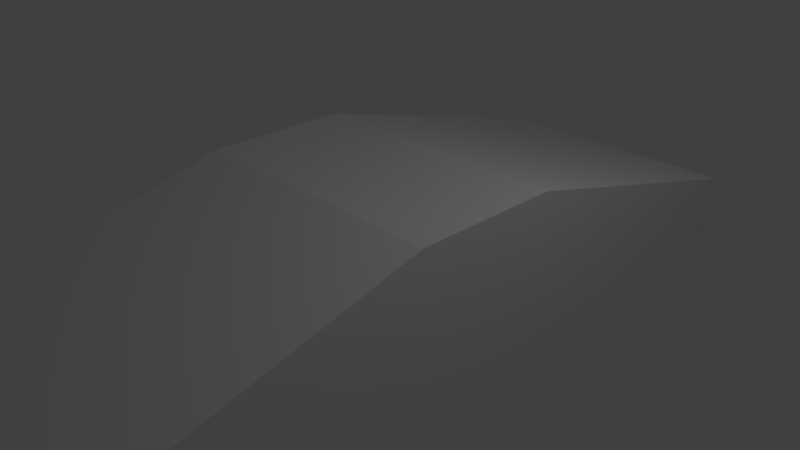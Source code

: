 # Source: bump.blend  (saved by Blender 2.67.1; exported with 4.5.12 LTS)
import bpy
from mathutils import Matrix  # noqa: F401  (used for matrix-valued properties, if any)

bpy.ops.wm.read_factory_settings(use_empty=True)
scene = bpy.context.scene
scene.name = 'Scene'

# ---- collections
col_collection_1 = bpy.data.collections.new('Collection 1'); scene.collection.children.link(col_collection_1)

# ---- materials (node trees are filled in below, after node groups)
mat_material = bpy.data.materials.new('Material')
mat_material.alpha_threshold = 0.0
mat_material.use_transparent_shadow = False
mat_material.roughness = 0.5
mat_material.line_color = (0.0, 0.0, 0.0, 1.0)

# ---- material node trees

# ---- world
world_world = bpy.data.worlds.new('World'); scene.world = world_world
world_world.color = (0.05088, 0.05088, 0.05088)
world_world.use_sun_shadow = False
world_world.sun_shadow_jitter_overblur = 0.0
world_world.cycles.sampling_method = 'MANUAL'
world_world.cycles.sample_map_resolution = 256

# ---- cameras
cam_camera = bpy.data.cameras.new('Camera')
cam_camera.clip_end = 100.0
cam_camera.lens = 35.0
cam_camera.sensor_width = 32.0
cam_camera.sensor_height = 18.0
cam_camera.ortho_scale = 7.314
cam_camera.dof.focus_distance = 0.0
cam_camera.dof.aperture_fstop = 128.0

# ---- lights
light_lamp = bpy.data.lights.new('Lamp', 'POINT')
light_lamp.transmission_factor = 0.0
light_lamp.cutoff_distance = 30.0
light_lamp.energy = 100.0
light_lamp.shadow_buffer_clip_start = 1.001
light_lamp.shadow_soft_size = 0.1
light_lamp.shadow_maximum_resolution = 0.006
light_lamp.use_absolute_resolution = True
light_lamp.cycles.use_multiple_importance_sampling = False

# ---- meshes
me_cube = bpy.data.meshes.new('Cube')
me_cube.from_pydata([(1.917, 5.135, 0.08248), (1.917, -5.135, 0.08248), (-1.917, -5.135, 0.08248), (-1.917, 5.135, 0.08248), (1.917, 1.0, 1.18), (1.917, -1.0, 1.18), (-1.917, -1.0, 1.18), (-1.917, 1.0, 1.18), (1.917, 5.135, -0.7877), (1.917, -5.135, -0.7877), (-1.917, -5.135, -0.7877), (-1.917, 5.135, -0.7877)], [], [(0, 1, 9, 8), (4, 7, 6, 5), (0, 4, 5, 1), (1, 5, 6, 2), (2, 6, 7, 3), (4, 0, 3, 7), (8, 9, 10, 11), (3, 0, 8, 11), (2, 3, 11, 10), (1, 2, 10, 9)])
me_cube.materials.append(mat_material)
me_cube.use_remesh_preserve_volume = False
me_cube.use_remesh_preserve_attributes = False
me_cube.use_mirror_vertex_groups = False
me_cube.update()

# ---- objects
ob_cube = bpy.data.objects.new('Cube', me_cube)
ob_lamp = bpy.data.objects.new('Lamp', light_lamp)
ob_camera = bpy.data.objects.new('Camera', cam_camera)

# ---- transforms, parenting, visibility, modifiers, constraints
ob_cube.location = (0.0, 0.0, 0.0)
ob_cube.lock_rotations_4d = False
ob_cube.empty_display_type = 'ARROWS'
ob_cube.lineart.crease_threshold = 0.0
ob_lamp.location = (4.076, 1.005, 5.904)
ob_lamp.rotation_euler = (0.6503, 0.05522, 1.866)
ob_lamp.lock_rotations_4d = False
ob_lamp.empty_display_type = 'ARROWS'
ob_lamp.color = (0.0, 0.0, 0.0, 0.0)
ob_lamp.lineart.crease_threshold = 0.0
ob_camera.location = (7.481, -6.508, 5.344)
ob_camera.rotation_euler = (1.109, 0.01082, 0.8149)
ob_camera.lock_rotations_4d = False
ob_camera.empty_display_type = 'ARROWS'
ob_camera.color = (0.0, 0.0, 0.0, 0.0)
ob_camera.display_type = 'WIRE'
ob_camera.lineart.crease_threshold = 0.0

# ---- collection membership
col_collection_1.objects.link(ob_cube)
col_collection_1.objects.link(ob_lamp)
col_collection_1.objects.link(ob_camera)

# ---- scene / render settings (as saved in the file)
scene.camera = ob_camera
scene.frame_start = 1; scene.frame_end = 250; scene.frame_set(1)
scene.render.engine = 'BLENDER_EEVEE_NEXT'
scene.render.image_settings.color_mode = 'RGB'
scene.render.image_settings.compression = 90
scene.render.resolution_percentage = 50
scene.render.dither_intensity = 0.0
scene.cycles.use_denoising = False
scene.cycles.samples = 10
scene.cycles.sampling_pattern = 'TABULATED_SOBOL'
scene.cycles.light_sampling_threshold = 0.0
scene.cycles.use_adaptive_sampling = False
scene.cycles.use_light_tree = False
scene.cycles.blur_glossy = 0.0
scene.cycles.volume_bounces = 1
scene.cycles.pixel_filter_type = 'GAUSSIAN'
scene.cycles.sample_clamp_indirect = 0.0
scene.view_settings.view_transform = 'Standard'
bpy.context.view_layer.update()
